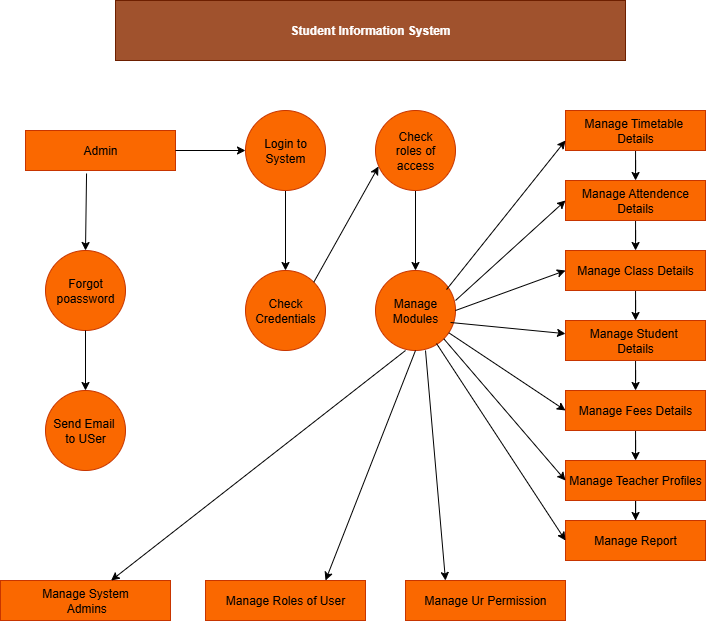

The diagram above was exported from draw.io. Its source (the exported page's mxGraphModel, read from the mxfile embedded in the PNG):
<mxGraphModel dx="925" dy="531" grid="1" gridSize="10" guides="1" tooltips="1" connect="1" arrows="1" fold="1" page="1" pageScale="1" pageWidth="850" pageHeight="1100" math="0" shadow="0">
  <root>
    <mxCell id="0" />
    <mxCell id="1" parent="0" />
    <mxCell id="Prwdm4QVlK8gYqPl55QJ-1" value="&lt;b&gt;Student Information System&lt;/b&gt;" style="rounded=0;whiteSpace=wrap;html=1;fillColor=#a0522d;fontColor=#ffffff;strokeColor=#6D1F00;" vertex="1" parent="1">
      <mxGeometry x="150" y="10" width="510" height="60" as="geometry" />
    </mxCell>
    <mxCell id="Prwdm4QVlK8gYqPl55QJ-2" value="Admin" style="rounded=0;whiteSpace=wrap;html=1;fillColor=#fa6800;fontColor=#000000;strokeColor=#C73500;" vertex="1" parent="1">
      <mxGeometry x="60" y="140" width="150" height="40" as="geometry" />
    </mxCell>
    <mxCell id="Prwdm4QVlK8gYqPl55QJ-4" value="" style="endArrow=classic;html=1;rounded=0;exitX=0.5;exitY=1;exitDx=0;exitDy=0;" edge="1" parent="1" source="Prwdm4QVlK8gYqPl55QJ-6">
      <mxGeometry width="50" height="50" relative="1" as="geometry">
        <mxPoint x="320" y="240" as="sourcePoint" />
        <mxPoint x="320" y="280" as="targetPoint" />
      </mxGeometry>
    </mxCell>
    <mxCell id="Prwdm4QVlK8gYqPl55QJ-5" value="" style="endArrow=classic;html=1;rounded=0;exitX=1;exitY=0.5;exitDx=0;exitDy=0;entryX=0;entryY=0.5;entryDx=0;entryDy=0;" edge="1" parent="1" source="Prwdm4QVlK8gYqPl55QJ-2" target="Prwdm4QVlK8gYqPl55QJ-6">
      <mxGeometry width="50" height="50" relative="1" as="geometry">
        <mxPoint x="370" y="290" as="sourcePoint" />
        <mxPoint x="270" y="160" as="targetPoint" />
      </mxGeometry>
    </mxCell>
    <mxCell id="Prwdm4QVlK8gYqPl55QJ-6" value="Login to System" style="ellipse;whiteSpace=wrap;html=1;aspect=fixed;fillColor=#fa6800;fontColor=#000000;strokeColor=#C73500;" vertex="1" parent="1">
      <mxGeometry x="280" y="120" width="80" height="80" as="geometry" />
    </mxCell>
    <mxCell id="Prwdm4QVlK8gYqPl55QJ-19" value="" style="edgeStyle=orthogonalEdgeStyle;rounded=0;orthogonalLoop=1;jettySize=auto;html=1;" edge="1" parent="1" source="Prwdm4QVlK8gYqPl55QJ-7" target="Prwdm4QVlK8gYqPl55QJ-18">
      <mxGeometry relative="1" as="geometry" />
    </mxCell>
    <mxCell id="Prwdm4QVlK8gYqPl55QJ-7" value="&lt;div&gt;Check&lt;/div&gt;&lt;div&gt;roles of&lt;/div&gt;&lt;div&gt;access&lt;/div&gt;" style="ellipse;whiteSpace=wrap;html=1;aspect=fixed;fillColor=#fa6800;fontColor=#000000;strokeColor=#C73500;" vertex="1" parent="1">
      <mxGeometry x="410" y="120" width="80" height="80" as="geometry" />
    </mxCell>
    <mxCell id="Prwdm4QVlK8gYqPl55QJ-8" value="Forgot poassword" style="ellipse;whiteSpace=wrap;html=1;aspect=fixed;fillColor=#fa6800;fontColor=#000000;strokeColor=#C73500;" vertex="1" parent="1">
      <mxGeometry x="80" y="260" width="80" height="80" as="geometry" />
    </mxCell>
    <mxCell id="Prwdm4QVlK8gYqPl55QJ-9" value="" style="edgeStyle=none;orthogonalLoop=1;jettySize=auto;html=1;rounded=0;exitX=0.407;exitY=1.075;exitDx=0;exitDy=0;exitPerimeter=0;entryX=0.5;entryY=0;entryDx=0;entryDy=0;" edge="1" parent="1" source="Prwdm4QVlK8gYqPl55QJ-2" target="Prwdm4QVlK8gYqPl55QJ-8">
      <mxGeometry width="100" relative="1" as="geometry">
        <mxPoint x="200" y="300" as="sourcePoint" />
        <mxPoint x="300" y="300" as="targetPoint" />
        <Array as="points" />
      </mxGeometry>
    </mxCell>
    <mxCell id="Prwdm4QVlK8gYqPl55QJ-10" value="Send Email&amp;nbsp;&lt;div&gt;to USer&lt;/div&gt;" style="ellipse;whiteSpace=wrap;html=1;fillColor=#fa6800;fontColor=#000000;strokeColor=#C73500;" vertex="1" parent="1">
      <mxGeometry x="80" y="400" width="80" height="80" as="geometry" />
    </mxCell>
    <mxCell id="Prwdm4QVlK8gYqPl55QJ-16" value="" style="edgeStyle=none;orthogonalLoop=1;jettySize=auto;html=1;rounded=0;exitX=0.5;exitY=1;exitDx=0;exitDy=0;entryX=0.5;entryY=0;entryDx=0;entryDy=0;" edge="1" parent="1" source="Prwdm4QVlK8gYqPl55QJ-8" target="Prwdm4QVlK8gYqPl55QJ-10">
      <mxGeometry width="100" relative="1" as="geometry">
        <mxPoint x="110" y="350" as="sourcePoint" />
        <mxPoint x="210" y="350" as="targetPoint" />
        <Array as="points" />
      </mxGeometry>
    </mxCell>
    <mxCell id="Prwdm4QVlK8gYqPl55QJ-17" value="Check Credentials" style="ellipse;whiteSpace=wrap;html=1;aspect=fixed;fillColor=#fa6800;fontColor=#000000;strokeColor=#C73500;" vertex="1" parent="1">
      <mxGeometry x="280" y="280" width="80" height="80" as="geometry" />
    </mxCell>
    <mxCell id="Prwdm4QVlK8gYqPl55QJ-18" value="Manage Modules" style="ellipse;whiteSpace=wrap;html=1;fillColor=#fa6800;fontColor=#000000;strokeColor=#C73500;" vertex="1" parent="1">
      <mxGeometry x="410" y="280" width="80" height="80" as="geometry" />
    </mxCell>
    <mxCell id="Prwdm4QVlK8gYqPl55QJ-20" value="" style="edgeStyle=none;orthogonalLoop=1;jettySize=auto;html=1;rounded=0;exitX=1;exitY=0;exitDx=0;exitDy=0;entryX=0.038;entryY=0.7;entryDx=0;entryDy=0;entryPerimeter=0;" edge="1" parent="1" source="Prwdm4QVlK8gYqPl55QJ-17" target="Prwdm4QVlK8gYqPl55QJ-7">
      <mxGeometry width="100" relative="1" as="geometry">
        <mxPoint x="340" y="240" as="sourcePoint" />
        <mxPoint x="440" y="240" as="targetPoint" />
        <Array as="points" />
      </mxGeometry>
    </mxCell>
    <mxCell id="Prwdm4QVlK8gYqPl55QJ-21" value="Manage System&lt;div&gt;&amp;nbsp;Admins&lt;/div&gt;" style="whiteSpace=wrap;html=1;fillColor=#fa6800;fontColor=#000000;strokeColor=#C73500;" vertex="1" parent="1">
      <mxGeometry x="35" y="590" width="170" height="40" as="geometry" />
    </mxCell>
    <mxCell id="Prwdm4QVlK8gYqPl55QJ-23" value="Manage Roles of User" style="whiteSpace=wrap;html=1;fillColor=#fa6800;fontColor=#000000;strokeColor=#C73500;" vertex="1" parent="1">
      <mxGeometry x="240" y="590" width="160" height="40" as="geometry" />
    </mxCell>
    <mxCell id="Prwdm4QVlK8gYqPl55QJ-24" value="&lt;div&gt;&lt;br&gt;&lt;/div&gt;&lt;div&gt;&lt;br&gt;&lt;/div&gt;Manage U&lt;span style=&quot;background-color: transparent; color: light-dark(rgb(0, 0, 0), rgb(255, 255, 255));&quot;&gt;r Permission&lt;/span&gt;&lt;div&gt;&lt;div&gt;&lt;br&gt;&lt;/div&gt;&lt;div&gt;&lt;br&gt;&lt;/div&gt;&lt;/div&gt;" style="whiteSpace=wrap;html=1;fillColor=#fa6800;fontColor=#000000;strokeColor=#C73500;" vertex="1" parent="1">
      <mxGeometry x="440" y="590" width="160" height="40" as="geometry" />
    </mxCell>
    <mxCell id="Prwdm4QVlK8gYqPl55QJ-25" value="" style="edgeStyle=none;orthogonalLoop=1;jettySize=auto;html=1;rounded=0;" edge="1" parent="1" target="Prwdm4QVlK8gYqPl55QJ-21">
      <mxGeometry width="100" relative="1" as="geometry">
        <mxPoint x="440" y="360" as="sourcePoint" />
        <mxPoint x="540" y="360" as="targetPoint" />
        <Array as="points" />
      </mxGeometry>
    </mxCell>
    <mxCell id="Prwdm4QVlK8gYqPl55QJ-27" value="" style="edgeStyle=none;orthogonalLoop=1;jettySize=auto;html=1;rounded=0;exitX=0.5;exitY=1;exitDx=0;exitDy=0;entryX=0.75;entryY=0;entryDx=0;entryDy=0;" edge="1" parent="1" source="Prwdm4QVlK8gYqPl55QJ-18" target="Prwdm4QVlK8gYqPl55QJ-23">
      <mxGeometry width="100" relative="1" as="geometry">
        <mxPoint x="400" y="380" as="sourcePoint" />
        <mxPoint x="500" y="380" as="targetPoint" />
        <Array as="points" />
      </mxGeometry>
    </mxCell>
    <mxCell id="Prwdm4QVlK8gYqPl55QJ-28" value="" style="edgeStyle=none;orthogonalLoop=1;jettySize=auto;html=1;rounded=0;entryX=0.25;entryY=0;entryDx=0;entryDy=0;" edge="1" parent="1" target="Prwdm4QVlK8gYqPl55QJ-24">
      <mxGeometry width="100" relative="1" as="geometry">
        <mxPoint x="460" y="360" as="sourcePoint" />
        <mxPoint x="560" y="360" as="targetPoint" />
        <Array as="points" />
      </mxGeometry>
    </mxCell>
    <mxCell id="Prwdm4QVlK8gYqPl55QJ-31" value="" style="edgeStyle=orthogonalEdgeStyle;rounded=0;orthogonalLoop=1;jettySize=auto;html=1;" edge="1" parent="1" source="Prwdm4QVlK8gYqPl55QJ-29" target="Prwdm4QVlK8gYqPl55QJ-30">
      <mxGeometry relative="1" as="geometry" />
    </mxCell>
    <mxCell id="Prwdm4QVlK8gYqPl55QJ-29" value="Manage Timetable&amp;nbsp;&lt;div&gt;Details&lt;/div&gt;" style="rounded=0;whiteSpace=wrap;html=1;fillColor=#fa6800;fontColor=#000000;strokeColor=#C73500;" vertex="1" parent="1">
      <mxGeometry x="600" y="120" width="140" height="40" as="geometry" />
    </mxCell>
    <mxCell id="Prwdm4QVlK8gYqPl55QJ-33" value="" style="edgeStyle=orthogonalEdgeStyle;rounded=0;orthogonalLoop=1;jettySize=auto;html=1;" edge="1" parent="1" source="Prwdm4QVlK8gYqPl55QJ-30" target="Prwdm4QVlK8gYqPl55QJ-32">
      <mxGeometry relative="1" as="geometry" />
    </mxCell>
    <mxCell id="Prwdm4QVlK8gYqPl55QJ-30" value="Manage Attendence Details" style="rounded=0;whiteSpace=wrap;html=1;fillColor=#fa6800;fontColor=#000000;strokeColor=#C73500;" vertex="1" parent="1">
      <mxGeometry x="600" y="190" width="140" height="40" as="geometry" />
    </mxCell>
    <mxCell id="Prwdm4QVlK8gYqPl55QJ-35" value="" style="edgeStyle=orthogonalEdgeStyle;rounded=0;orthogonalLoop=1;jettySize=auto;html=1;" edge="1" parent="1" source="Prwdm4QVlK8gYqPl55QJ-32" target="Prwdm4QVlK8gYqPl55QJ-34">
      <mxGeometry relative="1" as="geometry" />
    </mxCell>
    <mxCell id="Prwdm4QVlK8gYqPl55QJ-32" value="Manage Class Details" style="rounded=0;whiteSpace=wrap;html=1;fillColor=#fa6800;fontColor=#000000;strokeColor=#C73500;" vertex="1" parent="1">
      <mxGeometry x="600" y="260" width="140" height="40" as="geometry" />
    </mxCell>
    <mxCell id="Prwdm4QVlK8gYqPl55QJ-37" value="" style="edgeStyle=orthogonalEdgeStyle;rounded=0;orthogonalLoop=1;jettySize=auto;html=1;" edge="1" parent="1" source="Prwdm4QVlK8gYqPl55QJ-34" target="Prwdm4QVlK8gYqPl55QJ-36">
      <mxGeometry relative="1" as="geometry" />
    </mxCell>
    <mxCell id="Prwdm4QVlK8gYqPl55QJ-34" value="Manage Student&amp;nbsp;&lt;div&gt;Details&lt;/div&gt;" style="rounded=0;whiteSpace=wrap;html=1;fillColor=#fa6800;fontColor=#000000;strokeColor=#C73500;" vertex="1" parent="1">
      <mxGeometry x="600" y="330" width="140" height="40" as="geometry" />
    </mxCell>
    <mxCell id="Prwdm4QVlK8gYqPl55QJ-40" value="" style="edgeStyle=orthogonalEdgeStyle;rounded=0;orthogonalLoop=1;jettySize=auto;html=1;" edge="1" parent="1" source="Prwdm4QVlK8gYqPl55QJ-36" target="Prwdm4QVlK8gYqPl55QJ-39">
      <mxGeometry relative="1" as="geometry" />
    </mxCell>
    <mxCell id="Prwdm4QVlK8gYqPl55QJ-36" value="Manage Fees Details" style="rounded=0;whiteSpace=wrap;html=1;fillColor=#fa6800;fontColor=#000000;strokeColor=#C73500;" vertex="1" parent="1">
      <mxGeometry x="600" y="400" width="140" height="40" as="geometry" />
    </mxCell>
    <mxCell id="Prwdm4QVlK8gYqPl55QJ-42" value="" style="edgeStyle=orthogonalEdgeStyle;rounded=0;orthogonalLoop=1;jettySize=auto;html=1;" edge="1" parent="1" source="Prwdm4QVlK8gYqPl55QJ-39" target="Prwdm4QVlK8gYqPl55QJ-41">
      <mxGeometry relative="1" as="geometry" />
    </mxCell>
    <mxCell id="Prwdm4QVlK8gYqPl55QJ-39" value="Manage Teacher Profiles" style="rounded=0;whiteSpace=wrap;html=1;fillColor=#fa6800;fontColor=#000000;strokeColor=#C73500;" vertex="1" parent="1">
      <mxGeometry x="600" y="470" width="140" height="40" as="geometry" />
    </mxCell>
    <mxCell id="Prwdm4QVlK8gYqPl55QJ-41" value="Manage Report" style="rounded=0;whiteSpace=wrap;html=1;fillColor=#fa6800;fontColor=#000000;strokeColor=#C73500;" vertex="1" parent="1">
      <mxGeometry x="600" y="530" width="140" height="40" as="geometry" />
    </mxCell>
    <mxCell id="Prwdm4QVlK8gYqPl55QJ-44" value="" style="edgeStyle=none;orthogonalLoop=1;jettySize=auto;html=1;rounded=0;entryX=0;entryY=0.75;entryDx=0;entryDy=0;exitX=0.888;exitY=0.238;exitDx=0;exitDy=0;exitPerimeter=0;" edge="1" parent="1" source="Prwdm4QVlK8gYqPl55QJ-18" target="Prwdm4QVlK8gYqPl55QJ-29">
      <mxGeometry width="100" relative="1" as="geometry">
        <mxPoint x="490" y="320" as="sourcePoint" />
        <mxPoint x="590" y="320" as="targetPoint" />
        <Array as="points" />
      </mxGeometry>
    </mxCell>
    <mxCell id="Prwdm4QVlK8gYqPl55QJ-46" value="" style="edgeStyle=none;orthogonalLoop=1;jettySize=auto;html=1;rounded=0;entryX=0;entryY=0.5;entryDx=0;entryDy=0;" edge="1" parent="1" target="Prwdm4QVlK8gYqPl55QJ-30">
      <mxGeometry width="100" relative="1" as="geometry">
        <mxPoint x="490" y="310" as="sourcePoint" />
        <mxPoint x="590" y="310" as="targetPoint" />
        <Array as="points" />
      </mxGeometry>
    </mxCell>
    <mxCell id="Prwdm4QVlK8gYqPl55QJ-47" value="" style="edgeStyle=none;orthogonalLoop=1;jettySize=auto;html=1;rounded=0;entryX=0;entryY=0.5;entryDx=0;entryDy=0;" edge="1" parent="1" target="Prwdm4QVlK8gYqPl55QJ-32">
      <mxGeometry width="100" relative="1" as="geometry">
        <mxPoint x="490" y="320" as="sourcePoint" />
        <mxPoint x="590" y="320" as="targetPoint" />
        <Array as="points" />
      </mxGeometry>
    </mxCell>
    <mxCell id="Prwdm4QVlK8gYqPl55QJ-51" value="" style="edgeStyle=none;orthogonalLoop=1;jettySize=auto;html=1;rounded=0;exitX=0.938;exitY=0.65;exitDx=0;exitDy=0;exitPerimeter=0;" edge="1" parent="1" source="Prwdm4QVlK8gYqPl55QJ-18" target="Prwdm4QVlK8gYqPl55QJ-34">
      <mxGeometry width="100" relative="1" as="geometry">
        <mxPoint x="470" y="340" as="sourcePoint" />
        <mxPoint x="570" y="340" as="targetPoint" />
        <Array as="points" />
      </mxGeometry>
    </mxCell>
    <mxCell id="Prwdm4QVlK8gYqPl55QJ-53" value="" style="edgeStyle=none;orthogonalLoop=1;jettySize=auto;html=1;rounded=0;entryX=0;entryY=0.5;entryDx=0;entryDy=0;" edge="1" parent="1" source="Prwdm4QVlK8gYqPl55QJ-18" target="Prwdm4QVlK8gYqPl55QJ-36">
      <mxGeometry width="100" relative="1" as="geometry">
        <mxPoint x="480" y="350" as="sourcePoint" />
        <mxPoint x="580" y="350" as="targetPoint" />
        <Array as="points" />
      </mxGeometry>
    </mxCell>
    <mxCell id="Prwdm4QVlK8gYqPl55QJ-54" value="" style="edgeStyle=none;orthogonalLoop=1;jettySize=auto;html=1;rounded=0;exitX=1;exitY=1;exitDx=0;exitDy=0;entryX=0;entryY=0.5;entryDx=0;entryDy=0;" edge="1" parent="1" source="Prwdm4QVlK8gYqPl55QJ-18" target="Prwdm4QVlK8gYqPl55QJ-39">
      <mxGeometry width="100" relative="1" as="geometry">
        <mxPoint x="460" y="400" as="sourcePoint" />
        <mxPoint x="590" y="490" as="targetPoint" />
        <Array as="points" />
      </mxGeometry>
    </mxCell>
    <mxCell id="Prwdm4QVlK8gYqPl55QJ-55" value="" style="edgeStyle=none;orthogonalLoop=1;jettySize=auto;html=1;rounded=0;exitX=0.763;exitY=0.913;exitDx=0;exitDy=0;exitPerimeter=0;entryX=0;entryY=0.5;entryDx=0;entryDy=0;" edge="1" parent="1" source="Prwdm4QVlK8gYqPl55QJ-18" target="Prwdm4QVlK8gYqPl55QJ-41">
      <mxGeometry width="100" relative="1" as="geometry">
        <mxPoint x="470" y="360" as="sourcePoint" />
        <mxPoint x="570" y="360" as="targetPoint" />
        <Array as="points" />
      </mxGeometry>
    </mxCell>
  </root>
</mxGraphModel>